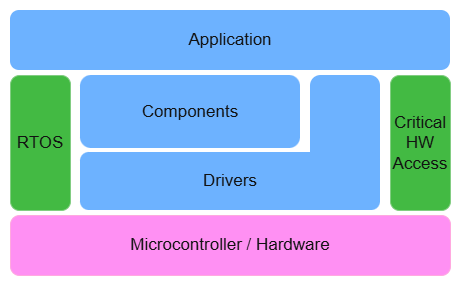

The diagram above was exported from draw.io. Its source (the exported page's mxGraphModel, read from the mxfile embedded in the PNG):
<mxGraphModel dx="1272" dy="791" grid="1" gridSize="10" guides="1" tooltips="1" connect="1" arrows="1" fold="1" page="1" pageScale="1" pageWidth="850" pageHeight="1100" math="0" shadow="0">
  <root>
    <mxCell id="0" />
    <mxCell id="1" parent="0" />
    <mxCell id="7qmx3zyw6PVaydT80o05-8" connectable="0" parent="1" style="group" value="" vertex="1">
      <mxGeometry height="265" width="440" x="150" y="330" as="geometry" />
    </mxCell>
    <mxCell id="7qmx3zyw6PVaydT80o05-1" parent="7qmx3zyw6PVaydT80o05-8" style="rounded=1;whiteSpace=wrap;html=1;roundedPerimeter=1;fillColor=#0050ef;fontColor=#ffffff;strokeColor=none;fontSize=17;" value="Application" vertex="1">
      <mxGeometry height="60" width="440" as="geometry" />
    </mxCell>
    <mxCell id="7qmx3zyw6PVaydT80o05-2" parent="7qmx3zyw6PVaydT80o05-8" style="rounded=1;whiteSpace=wrap;html=1;roundedPerimeter=1;fillColor=#0050ef;fontColor=#ffffff;strokeColor=none;fontSize=17;" value="Components" vertex="1">
      <mxGeometry height="73" width="220" x="70" y="65" as="geometry" />
    </mxCell>
    <mxCell id="7qmx3zyw6PVaydT80o05-3" parent="7qmx3zyw6PVaydT80o05-8" style="rounded=1;whiteSpace=wrap;html=1;roundedPerimeter=1;fillColor=#008a00;fontColor=#ffffff;strokeColor=#005700;fontSize=17;" value="Critical HW Access" vertex="1">
      <mxGeometry height="135" width="60" x="380" y="65" as="geometry" />
    </mxCell>
    <mxCell id="7qmx3zyw6PVaydT80o05-4" parent="7qmx3zyw6PVaydT80o05-8" style="rounded=1;whiteSpace=wrap;html=1;roundedPerimeter=1;fillColor=#008a00;fontColor=#ffffff;strokeColor=#005700;fontSize=17;" value="RTOS" vertex="1">
      <mxGeometry height="135" width="60" y="65" as="geometry" />
    </mxCell>
    <mxCell id="7qmx3zyw6PVaydT80o05-5" parent="7qmx3zyw6PVaydT80o05-8" style="rounded=1;whiteSpace=wrap;html=1;roundedPerimeter=1;fillColor=#d80073;fontColor=#ffffff;strokeColor=#A50040;fontSize=17;" value="Microcontroller / Hardware" vertex="1">
      <mxGeometry height="60" width="440" y="205" as="geometry" />
    </mxCell>
    <mxCell id="7qmx3zyw6PVaydT80o05-6" parent="7qmx3zyw6PVaydT80o05-8" style="rounded=1;whiteSpace=wrap;html=1;roundedPerimeter=1;strokeColor=none;fillColor=#0050ef;fontColor=#ffffff;fontSize=17;" value="" vertex="1">
      <mxGeometry height="110" width="70" x="300" y="65" as="geometry" />
    </mxCell>
    <mxCell id="7qmx3zyw6PVaydT80o05-7" parent="7qmx3zyw6PVaydT80o05-8" style="rounded=1;whiteSpace=wrap;html=1;roundedPerimeter=1;strokeColor=none;fillColor=#0050ef;fontColor=#ffffff;fontSize=17;" value="Drivers" vertex="1">
      <mxGeometry height="58" width="300" x="70" y="142" as="geometry" />
    </mxCell>
  </root>
</mxGraphModel>